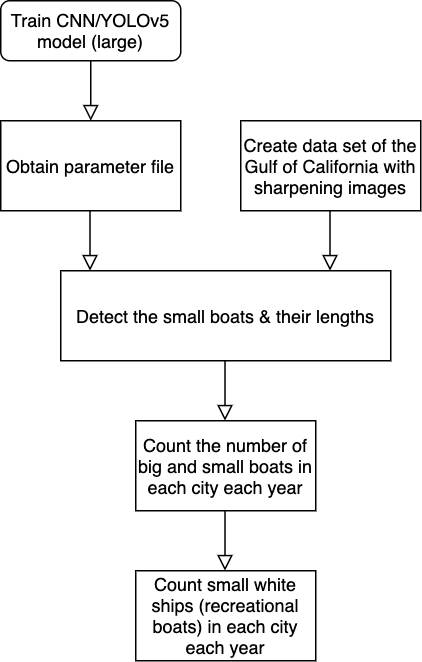

The diagram above was exported from draw.io. Its source (the exported page's mxGraphModel, read from the mxfile embedded in the PNG):
<mxGraphModel dx="1186" dy="715" grid="1" gridSize="10" guides="1" tooltips="1" connect="1" arrows="1" fold="1" page="1" pageScale="1" pageWidth="827" pageHeight="1169" math="0" shadow="0">
  <root>
    <mxCell id="WIyWlLk6GJQsqaUBKTNV-0" />
    <mxCell id="WIyWlLk6GJQsqaUBKTNV-1" parent="WIyWlLk6GJQsqaUBKTNV-0" />
    <mxCell id="WIyWlLk6GJQsqaUBKTNV-2" value="" style="rounded=0;html=1;jettySize=auto;orthogonalLoop=1;fontSize=11;endArrow=block;endFill=0;endSize=8;strokeWidth=1;shadow=0;labelBackgroundColor=none;edgeStyle=orthogonalEdgeStyle;" parent="WIyWlLk6GJQsqaUBKTNV-1" source="WIyWlLk6GJQsqaUBKTNV-3" edge="1">
      <mxGeometry relative="1" as="geometry">
        <mxPoint x="220" y="160" as="targetPoint" />
      </mxGeometry>
    </mxCell>
    <mxCell id="WIyWlLk6GJQsqaUBKTNV-3" value="Train CNN/YOLOv5 model (large)" style="rounded=1;whiteSpace=wrap;html=1;fontSize=12;glass=0;strokeWidth=1;shadow=0;" parent="WIyWlLk6GJQsqaUBKTNV-1" vertex="1">
      <mxGeometry x="160" y="80" width="120" height="40" as="geometry" />
    </mxCell>
    <mxCell id="GnZFcW9li0nkZ49NEY3c-0" value="Obtain parameter file" style="rounded=0;whiteSpace=wrap;html=1;" vertex="1" parent="WIyWlLk6GJQsqaUBKTNV-1">
      <mxGeometry x="160" y="160" width="120" height="60" as="geometry" />
    </mxCell>
    <mxCell id="GnZFcW9li0nkZ49NEY3c-1" value="" style="rounded=0;html=1;jettySize=auto;orthogonalLoop=1;fontSize=11;endArrow=block;endFill=0;endSize=8;strokeWidth=1;shadow=0;labelBackgroundColor=none;edgeStyle=orthogonalEdgeStyle;" edge="1" parent="WIyWlLk6GJQsqaUBKTNV-1">
      <mxGeometry relative="1" as="geometry">
        <mxPoint x="219.5" y="220" as="sourcePoint" />
        <mxPoint x="219.5" y="260" as="targetPoint" />
      </mxGeometry>
    </mxCell>
    <mxCell id="GnZFcW9li0nkZ49NEY3c-2" value="Create data set of the Gulf of California with sharpening images" style="rounded=0;whiteSpace=wrap;html=1;" vertex="1" parent="WIyWlLk6GJQsqaUBKTNV-1">
      <mxGeometry x="320" y="160" width="120" height="60" as="geometry" />
    </mxCell>
    <mxCell id="GnZFcW9li0nkZ49NEY3c-3" value="" style="rounded=0;html=1;jettySize=auto;orthogonalLoop=1;fontSize=11;endArrow=block;endFill=0;endSize=8;strokeWidth=1;shadow=0;labelBackgroundColor=none;edgeStyle=orthogonalEdgeStyle;" edge="1" parent="WIyWlLk6GJQsqaUBKTNV-1">
      <mxGeometry relative="1" as="geometry">
        <mxPoint x="379.5" y="220" as="sourcePoint" />
        <mxPoint x="379.5" y="260" as="targetPoint" />
      </mxGeometry>
    </mxCell>
    <mxCell id="GnZFcW9li0nkZ49NEY3c-4" value="Detect the small boats &amp;amp; their lengths" style="rounded=0;whiteSpace=wrap;html=1;" vertex="1" parent="WIyWlLk6GJQsqaUBKTNV-1">
      <mxGeometry x="200" y="260" width="220" height="60" as="geometry" />
    </mxCell>
    <mxCell id="GnZFcW9li0nkZ49NEY3c-6" value="" style="rounded=0;html=1;jettySize=auto;orthogonalLoop=1;fontSize=11;endArrow=block;endFill=0;endSize=8;strokeWidth=1;shadow=0;labelBackgroundColor=none;edgeStyle=orthogonalEdgeStyle;" edge="1" parent="WIyWlLk6GJQsqaUBKTNV-1">
      <mxGeometry relative="1" as="geometry">
        <mxPoint x="309.5" y="320" as="sourcePoint" />
        <mxPoint x="309.5" y="360" as="targetPoint" />
      </mxGeometry>
    </mxCell>
    <mxCell id="GnZFcW9li0nkZ49NEY3c-7" value="Count the number of big and small boats in each city each year" style="rounded=0;whiteSpace=wrap;html=1;" vertex="1" parent="WIyWlLk6GJQsqaUBKTNV-1">
      <mxGeometry x="250" y="360" width="120" height="60" as="geometry" />
    </mxCell>
    <mxCell id="GnZFcW9li0nkZ49NEY3c-8" value="" style="rounded=0;html=1;jettySize=auto;orthogonalLoop=1;fontSize=11;endArrow=block;endFill=0;endSize=8;strokeWidth=1;shadow=0;labelBackgroundColor=none;edgeStyle=orthogonalEdgeStyle;" edge="1" parent="WIyWlLk6GJQsqaUBKTNV-1">
      <mxGeometry relative="1" as="geometry">
        <mxPoint x="309.5" y="420" as="sourcePoint" />
        <mxPoint x="309.5" y="460" as="targetPoint" />
      </mxGeometry>
    </mxCell>
    <mxCell id="GnZFcW9li0nkZ49NEY3c-10" value="Count small white ships (recreational boats) in each city each year" style="rounded=0;whiteSpace=wrap;html=1;" vertex="1" parent="WIyWlLk6GJQsqaUBKTNV-1">
      <mxGeometry x="250" y="460" width="120" height="60" as="geometry" />
    </mxCell>
  </root>
</mxGraphModel>